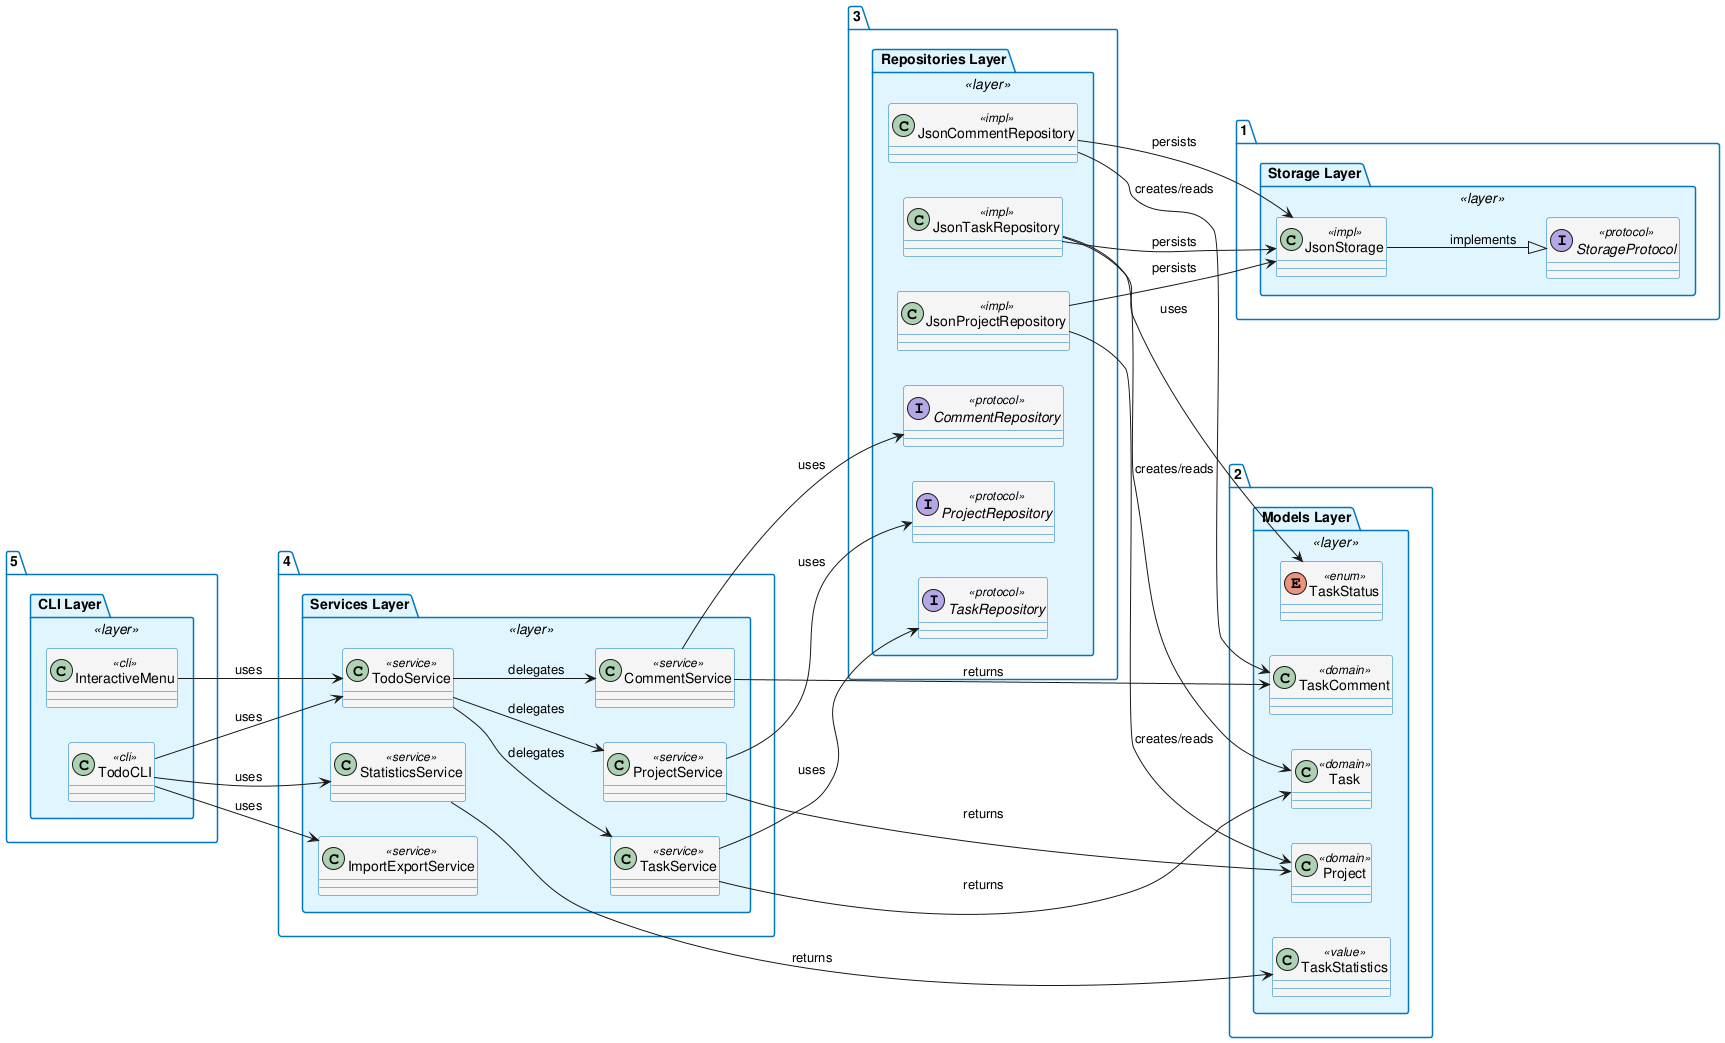

The diagram above was rendered by PlantUML. Its source (embedded in the PNG):
@startuml architecture

!define LAYER_COLOR #E1F5FE
!define SERVICE_COLOR #FFF9C4
!define MODEL_COLOR #F3E5F5
!define STORAGE_COLOR #E8F5E9
!define CLI_COLOR #FFE0B2

skinparam packageBackgroundColor<<layer>> LAYER_COLOR
skinparam packageBorderColor #0277BD
skinparam classBorderColor #0277BD
skinparam classBackgroundColor #F5F5F5

left to right direction

' ============================================================================
' CLI LAYER (top)
' ============================================================================
package "5. CLI Layer" <<layer>> {
    class TodoCLI <<cli>>
    class InteractiveMenu <<cli>>
}

' ============================================================================
' SERVICES LAYER
' ============================================================================
package "4. Services Layer" <<layer>> {
    class TodoService <<service>>
    class TaskService <<service>>
    class CommentService <<service>>
    class ProjectService <<service>>
    class StatisticsService <<service>>
    class ImportExportService <<service>>
}

' ============================================================================
' REPOSITORIES LAYER
' ============================================================================
package "3. Repositories Layer" <<layer>> {
    interface TaskRepository <<protocol>>
    interface CommentRepository <<protocol>>
    interface ProjectRepository <<protocol>>
    class JsonTaskRepository <<impl>>
    class JsonCommentRepository <<impl>>
    class JsonProjectRepository <<impl>>
}

' ============================================================================
' MODELS LAYER
' ============================================================================
package "2. Models Layer" <<layer>> {
    class Task <<domain>>
    enum TaskStatus <<enum>>
    class TaskComment <<domain>>
    class Project <<domain>>
    class TaskStatistics <<value>>
}

' ============================================================================
' STORAGE LAYER
' ============================================================================
package "1. Storage Layer" <<layer>> {
    interface StorageProtocol <<protocol>>
    class JsonStorage <<impl>>
}

' ============================================================================
' DEPENDENCIES (downward flow only, no cycles)
' ============================================================================

' CLI → Services
TodoCLI --> TodoService : uses
InteractiveMenu --> TodoService : uses
TodoCLI --> StatisticsService : uses
TodoCLI --> ImportExportService : uses

' Services → Repositories (TodoService coordinates all services)
TodoService --> TaskService : delegates
TodoService --> CommentService : delegates
TodoService --> ProjectService : delegates
TaskService --> TaskRepository : uses
CommentService --> CommentRepository : uses
ProjectService --> ProjectRepository : uses

' Repositories → Models
JsonTaskRepository --> Task : creates/reads
JsonTaskRepository --> TaskStatus : uses
JsonCommentRepository --> TaskComment : creates/reads
JsonProjectRepository --> Project : creates/reads

' Repositories → Storage
JsonTaskRepository --> JsonStorage : persists
JsonCommentRepository --> JsonStorage : persists
JsonProjectRepository --> JsonStorage : persists

' Services → Models (for return types, statistics)
TaskService --> Task : returns
CommentService --> TaskComment : returns
ProjectService --> Project : returns
StatisticsService --> TaskStatistics : returns

' Storage abstraction
JsonStorage --|> StorageProtocol : implements

@enduml